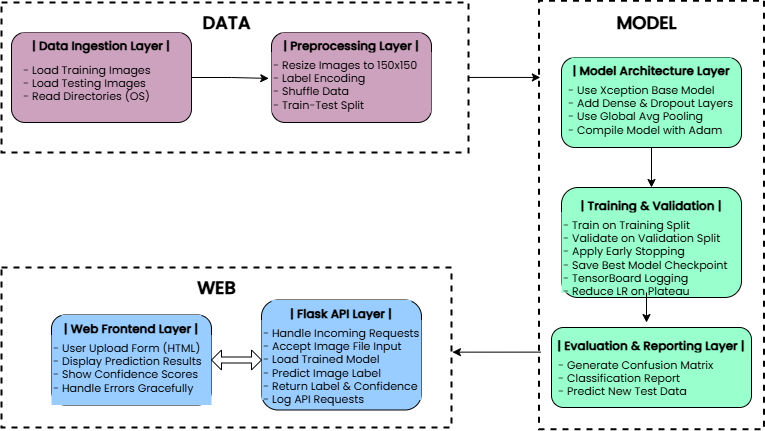

The diagram above was exported from draw.io. Its source (the exported page's mxGraphModel, read from the mxfile embedded in the PNG):
<mxGraphModel dx="1861" dy="643" grid="1" gridSize="10" guides="1" tooltips="1" connect="1" arrows="1" fold="1" page="1" pageScale="1" pageWidth="827" pageHeight="1169" math="0" shadow="0">
  <root>
    <mxCell id="0" />
    <mxCell id="1" parent="0" />
    <mxCell id="b9OaXO3RXlTWPImJeYMB-2" value="" style="rounded=1;whiteSpace=wrap;html=1;fillColor=#CDA2BE;" parent="1" vertex="1">
      <mxGeometry x="-810" y="100" width="180" height="90" as="geometry" />
    </mxCell>
    <mxCell id="q4XtiUh52gplWN3ERDur-1" value="&lt;span class=&quot;hljs-operator&quot;&gt;|&lt;/span&gt;      Data Ingestion Layer    &lt;span class=&quot;hljs-operator&quot;&gt;|&lt;/span&gt;" style="text;whiteSpace=wrap;html=1;align=center;fontFamily=Poppins;fontStyle=1;fontSource=https%3A%2F%2Ffonts.googleapis.com%2Fcss%3Ffamily%3DPoppins;fillColor=#CDA2BE;" parent="1" vertex="1">
      <mxGeometry x="-800" y="100" width="160" height="30" as="geometry" />
    </mxCell>
    <mxCell id="q4XtiUh52gplWN3ERDur-2" value="&lt;div style=&quot;font-size: 11px;&quot;&gt;&lt;span class=&quot;hljs-operator&quot; style=&quot;background-color: initial; font-size: 11px;&quot;&gt;-&lt;/span&gt;&lt;span style=&quot;background-color: initial; font-size: 11px;&quot;&gt; Load Training Images&lt;/span&gt;&lt;/div&gt;&lt;div style=&quot;font-size: 11px;&quot;&gt;&lt;span class=&quot;hljs-operator&quot; style=&quot;background-color: initial; font-size: 11px;&quot;&gt;-&lt;/span&gt;&lt;span style=&quot;background-color: initial; font-size: 11px;&quot;&gt; Load Testing Images&lt;/span&gt;&lt;/div&gt;&lt;div style=&quot;font-size: 11px;&quot;&gt;&lt;span class=&quot;hljs-operator&quot; style=&quot;background-color: initial; font-size: 11px;&quot;&gt;-&lt;/span&gt;&lt;span style=&quot;background-color: initial; font-size: 11px;&quot;&gt; Read Directories (OS)&lt;/span&gt;&lt;/div&gt;" style="text;whiteSpace=wrap;html=1;align=left;fontFamily=Poppins;fontSource=https%3A%2F%2Ffonts.googleapis.com%2Fcss%3Ffamily%3DPoppins;fontSize=11;fillColor=#CDA2BE;" parent="1" vertex="1">
      <mxGeometry x="-800" y="125" width="160" height="60" as="geometry" />
    </mxCell>
    <mxCell id="q4XtiUh52gplWN3ERDur-3" value="" style="rounded=1;whiteSpace=wrap;html=1;fillColor=#CDA2BE;" parent="1" vertex="1">
      <mxGeometry x="-550" y="100" width="160" height="90" as="geometry" />
    </mxCell>
    <mxCell id="q4XtiUh52gplWN3ERDur-4" value="&lt;span class=&quot;hljs-operator&quot;&gt;|&lt;/span&gt;      Preprocessing Layer     &lt;span class=&quot;hljs-operator&quot;&gt;|&lt;/span&gt;" style="text;whiteSpace=wrap;html=1;align=center;fontFamily=Poppins;fontStyle=1;fontSource=https%3A%2F%2Ffonts.googleapis.com%2Fcss%3Ffamily%3DPoppins;fillColor=#CDA2BE;" parent="1" vertex="1">
      <mxGeometry x="-540" y="100" width="140" height="30" as="geometry" />
    </mxCell>
    <mxCell id="q4XtiUh52gplWN3ERDur-5" value="&lt;div style=&quot;font-size: 11px;&quot;&gt;&lt;span class=&quot;hljs-operator&quot;&gt;-&amp;nbsp;&lt;/span&gt;Resize Images &lt;span class=&quot;hljs-keyword&quot;&gt;to&lt;/span&gt; &lt;span class=&quot;hljs-number&quot;&gt;150&lt;/span&gt;x150&lt;/div&gt;&lt;div style=&quot;font-size: 11px;&quot;&gt;&lt;span class=&quot;hljs-operator&quot;&gt;-&lt;/span&gt; Label Encoding&lt;/div&gt;&lt;div style=&quot;font-size: 11px;&quot;&gt;&lt;span style=&quot;background-color: initial;&quot; class=&quot;hljs-operator&quot;&gt;-&lt;/span&gt;&lt;span style=&quot;background-color: initial;&quot;&gt; Shuffle Data&lt;/span&gt;&lt;/div&gt;&lt;div style=&quot;font-size: 11px;&quot;&gt;&lt;span class=&quot;hljs-operator&quot;&gt;-&lt;/span&gt; Train&lt;span class=&quot;hljs-operator&quot;&gt;-&lt;/span&gt;Test Split&lt;/div&gt;" style="text;whiteSpace=wrap;html=1;align=left;fontFamily=Poppins;fontSource=https%3A%2F%2Ffonts.googleapis.com%2Fcss%3Ffamily%3DPoppins;fontSize=11;fillColor=#CDA2BE;" parent="1" vertex="1">
      <mxGeometry x="-550" y="120" width="160" height="60" as="geometry" />
    </mxCell>
    <mxCell id="KwNGy7X1bEBxDtnYW4Ts-24" style="edgeStyle=orthogonalEdgeStyle;rounded=0;orthogonalLoop=1;jettySize=auto;html=1;entryX=0.5;entryY=0;entryDx=0;entryDy=0;" edge="1" parent="1" source="q4XtiUh52gplWN3ERDur-6" target="q4XtiUh52gplWN3ERDur-9">
      <mxGeometry relative="1" as="geometry" />
    </mxCell>
    <mxCell id="q4XtiUh52gplWN3ERDur-6" value="" style="rounded=1;whiteSpace=wrap;html=1;fillColor=#99FFCC;" parent="1" vertex="1">
      <mxGeometry x="-260" y="125" width="180" height="90" as="geometry" />
    </mxCell>
    <mxCell id="q4XtiUh52gplWN3ERDur-7" value="&lt;span class=&quot;hljs-operator&quot;&gt;|&lt;/span&gt;      Model Architecture Layer    &lt;span class=&quot;hljs-operator&quot;&gt;|&lt;/span&gt;" style="text;whiteSpace=wrap;html=1;align=center;fontFamily=Poppins;fontStyle=1;fontSource=https%3A%2F%2Ffonts.googleapis.com%2Fcss%3Ffamily%3DPoppins;fillColor=#99FFCC;" parent="1" vertex="1">
      <mxGeometry x="-250" y="125" width="160" height="30" as="geometry" />
    </mxCell>
    <mxCell id="q4XtiUh52gplWN3ERDur-8" value="&lt;div style=&quot;font-size: 11px;&quot;&gt;&lt;span class=&quot;hljs-operator&quot; style=&quot;background-color: initial; font-size: 11px;&quot;&gt;-&lt;/span&gt;&lt;span style=&quot;background-color: initial; font-size: 11px;&quot;&gt;&amp;nbsp;&lt;/span&gt;&lt;span style=&quot;background-color: initial;&quot;&gt;Use Xception Base Model&lt;/span&gt;&lt;/div&gt;&lt;div style=&quot;font-size: 11px;&quot;&gt;&lt;span class=&quot;hljs-operator&quot; style=&quot;background-color: initial;&quot;&gt;&lt;span class=&quot;hljs-operator&quot; style=&quot;background-color: initial;&quot;&gt;-&lt;/span&gt;&lt;span style=&quot;background-color: initial;&quot;&gt; &lt;/span&gt;&lt;span class=&quot;hljs-keyword&quot; style=&quot;background-color: initial;&quot;&gt;Add&lt;/span&gt;&lt;span style=&quot;background-color: initial;&quot;&gt; Dense &lt;/span&gt;&lt;span class=&quot;hljs-operator&quot; style=&quot;background-color: initial;&quot;&gt;&amp;amp;&lt;/span&gt;&lt;span style=&quot;background-color: initial;&quot;&gt; Dropout Layers&lt;/span&gt;&lt;/span&gt;&lt;/div&gt;&lt;div style=&quot;font-size: 11px;&quot;&gt;&lt;span class=&quot;hljs-operator&quot; style=&quot;background-color: initial;&quot;&gt;-&lt;/span&gt;&lt;span style=&quot;background-color: initial;&quot;&gt;&amp;nbsp;&lt;/span&gt;&lt;span style=&quot;background-color: initial;&quot;&gt;Use &lt;/span&gt;&lt;span class=&quot;hljs-keyword&quot; style=&quot;background-color: initial;&quot;&gt;Global&lt;/span&gt;&lt;span style=&quot;background-color: initial;&quot;&gt; Avg Pooling&lt;/span&gt;&lt;/div&gt;&lt;div style=&quot;font-size: 11px;&quot;&gt;&lt;span class=&quot;hljs-operator&quot; style=&quot;background-color: initial; font-size: 11px;&quot;&gt;-&lt;/span&gt;&lt;span style=&quot;background-color: initial; font-size: 11px;&quot;&gt;&amp;nbsp;&lt;/span&gt;&lt;span style=&quot;background-color: initial;&quot;&gt;Compile Model &lt;/span&gt;&lt;span class=&quot;hljs-keyword&quot; style=&quot;background-color: initial;&quot;&gt;with&lt;/span&gt;&lt;span style=&quot;background-color: initial;&quot;&gt; Adam&lt;/span&gt;&lt;/div&gt;" style="text;whiteSpace=wrap;html=1;align=left;fontFamily=Poppins;fontSource=https%3A%2F%2Ffonts.googleapis.com%2Fcss%3Ffamily%3DPoppins;fontSize=11;fillColor=#99FFCC;" parent="1" vertex="1">
      <mxGeometry x="-255" y="145" width="170" height="60" as="geometry" />
    </mxCell>
    <mxCell id="q4XtiUh52gplWN3ERDur-9" value="" style="rounded=1;whiteSpace=wrap;html=1;fillColor=#99FFCC;" parent="1" vertex="1">
      <mxGeometry x="-260" y="255" width="180" height="110" as="geometry" />
    </mxCell>
    <mxCell id="q4XtiUh52gplWN3ERDur-10" value="&lt;span class=&quot;hljs-operator&quot;&gt;|&lt;/span&gt;&amp;nbsp;Training &lt;span class=&quot;hljs-operator&quot;&gt;&amp;amp;&lt;/span&gt; Validation&amp;nbsp;&lt;span class=&quot;hljs-operator&quot;&gt;|&lt;/span&gt;" style="text;whiteSpace=wrap;html=1;align=center;fontFamily=Poppins;fontStyle=1;fontSource=https%3A%2F%2Ffonts.googleapis.com%2Fcss%3Ffamily%3DPoppins;fillColor=#99FFCC;" parent="1" vertex="1">
      <mxGeometry x="-250" y="260" width="160" height="20" as="geometry" />
    </mxCell>
    <mxCell id="q4XtiUh52gplWN3ERDur-11" value="&lt;div style=&quot;font-size: 11px;&quot;&gt;&lt;span class=&quot;hljs-operator&quot; style=&quot;background-color: initial; font-size: 11px;&quot;&gt;-&lt;/span&gt;&lt;span style=&quot;background-color: initial; font-size: 11px;&quot;&gt;&amp;nbsp;&lt;/span&gt;&lt;span style=&quot;background-color: initial;&quot;&gt;Train &lt;/span&gt;&lt;span class=&quot;hljs-keyword&quot; style=&quot;background-color: initial;&quot;&gt;on&lt;/span&gt;&lt;span style=&quot;background-color: initial;&quot;&gt; Training Split&lt;/span&gt;&lt;/div&gt;&lt;div style=&quot;font-size: 11px;&quot;&gt;&lt;span class=&quot;hljs-operator&quot; style=&quot;background-color: initial; font-size: 11px;&quot;&gt;-&lt;/span&gt;&lt;span style=&quot;background-color: initial; font-size: 11px;&quot;&gt;&amp;nbsp;&lt;/span&gt;&lt;span style=&quot;background-color: initial;&quot;&gt;Validate &lt;/span&gt;&lt;span class=&quot;hljs-keyword&quot; style=&quot;background-color: initial;&quot;&gt;on&lt;/span&gt;&lt;span style=&quot;background-color: initial;&quot;&gt; Validation Split&lt;/span&gt;&lt;/div&gt;&lt;div style=&quot;font-size: 11px;&quot;&gt;&lt;span class=&quot;hljs-operator&quot; style=&quot;background-color: initial; font-size: 11px;&quot;&gt;-&lt;/span&gt;&lt;span style=&quot;background-color: initial; font-size: 11px;&quot;&gt;&amp;nbsp;&lt;/span&gt;&lt;span style=&quot;background-color: initial;&quot;&gt;Apply Early Stopping&lt;/span&gt;&lt;/div&gt;&lt;div style=&quot;font-size: 11px;&quot;&gt;&lt;span style=&quot;background-color: initial;&quot;&gt;-&amp;nbsp;&lt;/span&gt;&lt;span style=&quot;background-color: initial;&quot;&gt;Save Best Model Checkpoint&lt;/span&gt;&lt;/div&gt;&lt;div style=&quot;font-size: 11px;&quot;&gt;&lt;span style=&quot;background-color: initial;&quot;&gt;-&amp;nbsp;&lt;/span&gt;&lt;span style=&quot;background-color: initial;&quot;&gt;TensorBoard Logging&lt;/span&gt;&lt;/div&gt;&lt;div style=&quot;font-size: 11px;&quot;&gt;&lt;span style=&quot;background-color: initial;&quot;&gt;-&amp;nbsp;&lt;/span&gt;&lt;span style=&quot;background-color: initial;&quot;&gt;Reduce LR &lt;/span&gt;&lt;span class=&quot;hljs-keyword&quot; style=&quot;background-color: initial;&quot;&gt;on&lt;/span&gt;&lt;span style=&quot;background-color: initial;&quot;&gt; Plateau&lt;/span&gt;&lt;/div&gt;" style="text;whiteSpace=wrap;html=1;align=left;fontFamily=Poppins;fontSource=https%3A%2F%2Ffonts.googleapis.com%2Fcss%3Ffamily%3DPoppins;fontSize=11;fillColor=#99FFCC;" parent="1" vertex="1">
      <mxGeometry x="-260" y="280" width="170" height="80" as="geometry" />
    </mxCell>
    <mxCell id="q4XtiUh52gplWN3ERDur-14" value="" style="rounded=1;whiteSpace=wrap;html=1;fillColor=#99FFCC;" parent="1" vertex="1">
      <mxGeometry x="-270" y="395" width="200" height="80" as="geometry" />
    </mxCell>
    <mxCell id="q4XtiUh52gplWN3ERDur-15" value="&lt;span class=&quot;hljs-operator&quot;&gt;|&lt;/span&gt;&amp;nbsp;Evaluation &lt;span class=&quot;hljs-operator&quot;&gt;&amp;amp;&lt;/span&gt; Reporting Layer    &lt;span class=&quot;hljs-operator&quot;&gt;|&lt;/span&gt;" style="text;whiteSpace=wrap;html=1;align=center;fontFamily=Poppins;fontStyle=1;fontSource=https%3A%2F%2Ffonts.googleapis.com%2Fcss%3Ffamily%3DPoppins;fillColor=#99FFCC;" parent="1" vertex="1">
      <mxGeometry x="-265" y="400" width="190" height="30" as="geometry" />
    </mxCell>
    <mxCell id="q4XtiUh52gplWN3ERDur-16" value="&lt;div style=&quot;font-size: 11px;&quot;&gt;&lt;span class=&quot;hljs-operator&quot; style=&quot;background-color: initial; font-size: 11px;&quot;&gt;-&amp;nbsp;Generate Confusion Matrix&lt;/span&gt;&lt;/div&gt;&lt;div style=&quot;font-size: 11px;&quot;&gt;&lt;span class=&quot;hljs-operator&quot; style=&quot;background-color: initial; font-size: 11px;&quot;&gt;-&amp;nbsp;Classification Report&lt;/span&gt;&lt;/div&gt;&lt;div style=&quot;font-size: 11px;&quot;&gt;&lt;span style=&quot;background-color: initial;&quot; class=&quot;hljs-operator&quot;&gt;-&amp;nbsp;&lt;/span&gt;&lt;span style=&quot;background-color: initial;&quot;&gt;Predict &lt;/span&gt;&lt;span style=&quot;background-color: initial;&quot; class=&quot;hljs-keyword&quot;&gt;New&lt;/span&gt;&lt;span style=&quot;background-color: initial;&quot;&gt; Test Data&lt;/span&gt;&lt;/div&gt;" style="text;whiteSpace=wrap;html=1;align=left;fontFamily=Poppins;fontSource=https%3A%2F%2Ffonts.googleapis.com%2Fcss%3Ffamily%3DPoppins;fontSize=11;fillColor=#99FFCC;" parent="1" vertex="1">
      <mxGeometry x="-265" y="420" width="180" height="45" as="geometry" />
    </mxCell>
    <mxCell id="KwNGy7X1bEBxDtnYW4Ts-1" value="" style="rounded=1;whiteSpace=wrap;html=1;fillColor=#99CCFF;" vertex="1" parent="1">
      <mxGeometry x="-560" y="367.5" width="160" height="110" as="geometry" />
    </mxCell>
    <mxCell id="KwNGy7X1bEBxDtnYW4Ts-2" value="&lt;span class=&quot;hljs-operator&quot;&gt;|&lt;/span&gt;&amp;nbsp;Flask API Layer&amp;nbsp;&lt;span class=&quot;hljs-operator&quot;&gt;|&lt;/span&gt;" style="text;whiteSpace=wrap;html=1;align=center;fontFamily=Poppins;fontStyle=1;fontSource=https%3A%2F%2Ffonts.googleapis.com%2Fcss%3Ffamily%3DPoppins;fillColor=#99CCFF;" vertex="1" parent="1">
      <mxGeometry x="-550" y="367.5" width="140" height="10" as="geometry" />
    </mxCell>
    <mxCell id="KwNGy7X1bEBxDtnYW4Ts-3" value="&lt;div style=&quot;font-size: 11px;&quot;&gt;&lt;span class=&quot;hljs-operator&quot;&gt;-&lt;/span&gt; Handle Incoming Requests&lt;/div&gt;&lt;div style=&quot;font-size: 11px;&quot;&gt;&lt;span class=&quot;hljs-operator&quot;&gt;-&lt;/span&gt; Accept Image File Input&lt;/div&gt;&lt;div style=&quot;font-size: 11px;&quot;&gt;&lt;span class=&quot;hljs-operator&quot;&gt;-&lt;/span&gt; Load Trained Model&lt;/div&gt;&lt;div style=&quot;font-size: 11px;&quot;&gt;&lt;span class=&quot;hljs-operator&quot;&gt;-&lt;/span&gt; Predict Image Label&lt;/div&gt;&lt;div style=&quot;font-size: 11px;&quot;&gt;&lt;span class=&quot;hljs-operator&quot;&gt;-&lt;/span&gt; &lt;span class=&quot;hljs-keyword&quot;&gt;Return&lt;/span&gt; Label &lt;span class=&quot;hljs-operator&quot;&gt;&amp;amp;&lt;/span&gt; Confidence&lt;/div&gt;&lt;div style=&quot;font-size: 11px;&quot;&gt;&lt;span class=&quot;hljs-operator&quot;&gt;-&lt;/span&gt; Log API Requests&amp;nbsp; &amp;nbsp; &amp;nbsp; &amp;nbsp; &amp;nbsp; &amp;nbsp;&lt;/div&gt;" style="text;whiteSpace=wrap;html=1;align=left;fontFamily=Poppins;fontSource=https%3A%2F%2Ffonts.googleapis.com%2Fcss%3Ffamily%3DPoppins;fontSize=11;fillColor=#99CCFF;" vertex="1" parent="1">
      <mxGeometry x="-560" y="387.5" width="160" height="80" as="geometry" />
    </mxCell>
    <mxCell id="KwNGy7X1bEBxDtnYW4Ts-4" value="" style="rounded=1;whiteSpace=wrap;html=1;fillColor=#99CCFF;" vertex="1" parent="1">
      <mxGeometry x="-770" y="382.5" width="160" height="90" as="geometry" />
    </mxCell>
    <mxCell id="KwNGy7X1bEBxDtnYW4Ts-5" value="&lt;span class=&quot;hljs-operator&quot;&gt;|&lt;/span&gt;      Web Frontend Layer    &lt;span class=&quot;hljs-operator&quot;&gt;|&lt;/span&gt;" style="text;whiteSpace=wrap;html=1;align=center;fontFamily=Poppins;fontStyle=1;fontSource=https%3A%2F%2Ffonts.googleapis.com%2Fcss%3Ffamily%3DPoppins;fillColor=#99CCFF;" vertex="1" parent="1">
      <mxGeometry x="-760" y="382.5" width="140" height="40" as="geometry" />
    </mxCell>
    <mxCell id="KwNGy7X1bEBxDtnYW4Ts-6" value="&lt;div style=&quot;font-size: 11px;&quot;&gt;&lt;span class=&quot;hljs-operator&quot;&gt;-&lt;/span&gt; &lt;span class=&quot;hljs-keyword&quot;&gt;User&lt;/span&gt; Upload Form (HTML)&lt;/div&gt;&lt;div style=&quot;font-size: 11px;&quot;&gt;&lt;span class=&quot;hljs-operator&quot;&gt;-&lt;/span&gt; Display Prediction Results&lt;/div&gt;&lt;div style=&quot;font-size: 11px;&quot;&gt;&lt;span class=&quot;hljs-operator&quot;&gt;-&lt;/span&gt; &lt;span class=&quot;hljs-keyword&quot;&gt;Show&lt;/span&gt; Confidence Scores&lt;/div&gt;&lt;div style=&quot;font-size: 11px;&quot;&gt;&lt;span class=&quot;hljs-operator&quot;&gt;-&lt;/span&gt; Handle Errors Gracefully&lt;/div&gt;" style="text;whiteSpace=wrap;html=1;align=left;fontFamily=Poppins;fontSource=https%3A%2F%2Ffonts.googleapis.com%2Fcss%3Ffamily%3DPoppins;fontSize=11;fillColor=#99CCFF;" vertex="1" parent="1">
      <mxGeometry x="-770" y="402.5" width="160" height="70" as="geometry" />
    </mxCell>
    <mxCell id="KwNGy7X1bEBxDtnYW4Ts-15" value="" style="verticalLabelPosition=bottom;verticalAlign=top;html=1;shape=mxgraph.basic.rect;fillColor2=none;strokeWidth=2;size=20;indent=5;fillColor=none;dashed=1;" vertex="1" parent="1">
      <mxGeometry x="-820" y="70" width="467" height="150" as="geometry" />
    </mxCell>
    <mxCell id="KwNGy7X1bEBxDtnYW4Ts-16" value="" style="verticalLabelPosition=bottom;verticalAlign=top;html=1;shape=mxgraph.basic.rect;fillColor2=none;strokeWidth=2;size=20;indent=5;fillColor=none;rotation=90;dashed=1;strokeColor=default;align=center;fontFamily=Helvetica;fontSize=12;fontColor=default;" vertex="1" parent="1">
      <mxGeometry x="-384.25" y="170" width="428.5" height="225" as="geometry" />
    </mxCell>
    <mxCell id="KwNGy7X1bEBxDtnYW4Ts-17" style="edgeStyle=orthogonalEdgeStyle;rounded=0;orthogonalLoop=1;jettySize=auto;html=1;entryX=0.179;entryY=0.994;entryDx=0;entryDy=0;entryPerimeter=0;" edge="1" parent="1" source="KwNGy7X1bEBxDtnYW4Ts-15" target="KwNGy7X1bEBxDtnYW4Ts-16">
      <mxGeometry relative="1" as="geometry" />
    </mxCell>
    <mxCell id="KwNGy7X1bEBxDtnYW4Ts-18" value="" style="verticalLabelPosition=bottom;verticalAlign=top;html=1;shape=mxgraph.basic.rect;fillColor2=none;strokeWidth=2;size=20;indent=5;fillColor=none;rotation=0;dashed=1;strokeColor=default;align=center;fontFamily=Helvetica;fontSize=12;fontColor=default;" vertex="1" parent="1">
      <mxGeometry x="-820" y="335" width="450" height="160" as="geometry" />
    </mxCell>
    <mxCell id="KwNGy7X1bEBxDtnYW4Ts-21" value="&lt;font size=&quot;1&quot; data-font-src=&quot;https://fonts.googleapis.com/css?family=Poppins&quot; face=&quot;Poppins&quot;&gt;&lt;b style=&quot;font-size: 18px;&quot;&gt;DATA&lt;/b&gt;&lt;/font&gt;" style="text;html=1;align=center;verticalAlign=middle;resizable=0;points=[];autosize=1;strokeColor=none;fillColor=none;" vertex="1" parent="1">
      <mxGeometry x="-630" y="70" width="70" height="40" as="geometry" />
    </mxCell>
    <mxCell id="KwNGy7X1bEBxDtnYW4Ts-22" style="edgeStyle=orthogonalEdgeStyle;rounded=0;orthogonalLoop=1;jettySize=auto;html=1;entryX=-0.017;entryY=0.432;entryDx=0;entryDy=0;entryPerimeter=0;" edge="1" parent="1" source="b9OaXO3RXlTWPImJeYMB-2" target="q4XtiUh52gplWN3ERDur-5">
      <mxGeometry relative="1" as="geometry" />
    </mxCell>
    <mxCell id="KwNGy7X1bEBxDtnYW4Ts-23" value="&lt;font face=&quot;Poppins&quot;&gt;&lt;span style=&quot;font-size: 18px;&quot;&gt;&lt;b&gt;MODEL&lt;/b&gt;&lt;/span&gt;&lt;/font&gt;" style="text;html=1;align=center;verticalAlign=middle;resizable=0;points=[];autosize=1;strokeColor=none;fillColor=none;" vertex="1" parent="1">
      <mxGeometry x="-215" y="70" width="80" height="40" as="geometry" />
    </mxCell>
    <mxCell id="KwNGy7X1bEBxDtnYW4Ts-26" style="edgeStyle=orthogonalEdgeStyle;rounded=0;orthogonalLoop=1;jettySize=auto;html=1;entryX=0.475;entryY=-0.062;entryDx=0;entryDy=0;entryPerimeter=0;" edge="1" parent="1" source="q4XtiUh52gplWN3ERDur-11" target="q4XtiUh52gplWN3ERDur-14">
      <mxGeometry relative="1" as="geometry" />
    </mxCell>
    <mxCell id="KwNGy7X1bEBxDtnYW4Ts-28" value="" style="shape=doubleArrow;whiteSpace=wrap;html=1;" vertex="1" parent="1">
      <mxGeometry x="-610" y="417.5" width="50" height="20" as="geometry" />
    </mxCell>
    <mxCell id="KwNGy7X1bEBxDtnYW4Ts-30" value="&lt;font face=&quot;Poppins&quot;&gt;&lt;span style=&quot;font-size: 18px;&quot;&gt;&lt;b&gt;WEB&lt;/b&gt;&lt;/span&gt;&lt;/font&gt;" style="text;html=1;align=center;verticalAlign=middle;resizable=0;points=[];autosize=1;strokeColor=none;fillColor=none;" vertex="1" parent="1">
      <mxGeometry x="-635" y="335" width="60" height="40" as="geometry" />
    </mxCell>
    <mxCell id="KwNGy7X1bEBxDtnYW4Ts-31" value="" style="endArrow=classic;html=1;rounded=0;exitX=0.82;exitY=0.991;exitDx=0;exitDy=0;exitPerimeter=0;entryX=1.002;entryY=0.529;entryDx=0;entryDy=0;entryPerimeter=0;" edge="1" parent="1" source="KwNGy7X1bEBxDtnYW4Ts-16" target="KwNGy7X1bEBxDtnYW4Ts-18">
      <mxGeometry width="50" height="50" relative="1" as="geometry">
        <mxPoint x="-420" y="360" as="sourcePoint" />
        <mxPoint x="-330" y="350" as="targetPoint" />
      </mxGeometry>
    </mxCell>
  </root>
</mxGraphModel>